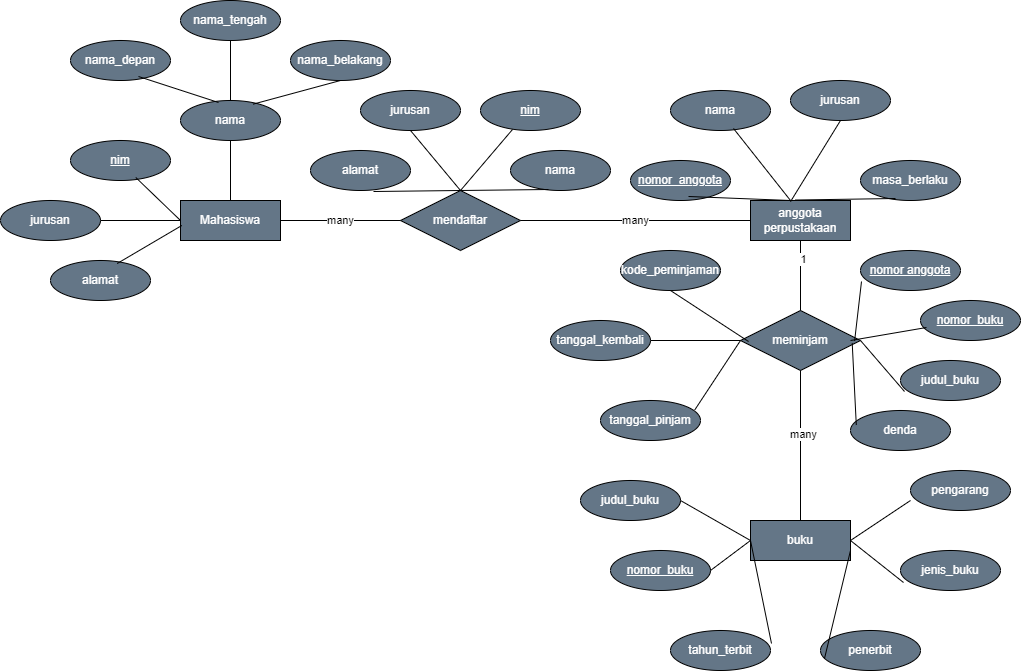

The diagram above was exported from draw.io. Its source (the exported page's mxGraphModel, read from the mxfile embedded in the PNG):
<mxGraphModel dx="1590" dy="987" grid="1" gridSize="10" guides="1" tooltips="1" connect="1" arrows="1" fold="1" page="1" pageScale="1" pageWidth="850" pageHeight="1100" math="0" shadow="0">
  <root>
    <mxCell id="0" />
    <mxCell id="1" parent="0" />
    <mxCell id="e1toNaO2d9H1OFY8TycH-1" value="Mahasiswa" style="whiteSpace=wrap;html=1;align=center;fillColor=#647687;strokeColor=default;fontColor=#ffffff;" parent="1" vertex="1">
      <mxGeometry x="360" y="370" width="100" height="40" as="geometry" />
    </mxCell>
    <mxCell id="e1toNaO2d9H1OFY8TycH-2" value="jurusan" style="ellipse;whiteSpace=wrap;html=1;align=center;fillColor=#647687;strokeColor=default;fontColor=#ffffff;" parent="1" vertex="1">
      <mxGeometry x="970" y="250" width="100" height="40" as="geometry" />
    </mxCell>
    <mxCell id="e1toNaO2d9H1OFY8TycH-3" value="mendaftar" style="shape=rhombus;perimeter=rhombusPerimeter;whiteSpace=wrap;html=1;align=center;fillColor=#647687;strokeColor=default;fontColor=#ffffff;" parent="1" vertex="1">
      <mxGeometry x="580" y="360" width="120" height="60" as="geometry" />
    </mxCell>
    <mxCell id="e1toNaO2d9H1OFY8TycH-4" value="many" style="endArrow=none;html=1;rounded=0;exitX=1;exitY=0.5;exitDx=0;exitDy=0;fillColor=#647687;strokeColor=default;" parent="1" source="e1toNaO2d9H1OFY8TycH-1" target="e1toNaO2d9H1OFY8TycH-3" edge="1">
      <mxGeometry relative="1" as="geometry">
        <mxPoint x="420" y="339.5" as="sourcePoint" />
        <mxPoint x="580" y="339.5" as="targetPoint" />
        <Array as="points">
          <mxPoint x="520" y="390" />
        </Array>
      </mxGeometry>
    </mxCell>
    <mxCell id="e1toNaO2d9H1OFY8TycH-6" value="anggota perpustakaan" style="whiteSpace=wrap;html=1;align=center;fillColor=#647687;strokeColor=default;fontColor=#ffffff;" parent="1" vertex="1">
      <mxGeometry x="930" y="370" width="100" height="40" as="geometry" />
    </mxCell>
    <mxCell id="e1toNaO2d9H1OFY8TycH-7" value="many" style="endArrow=none;html=1;rounded=0;exitX=1;exitY=0.5;exitDx=0;exitDy=0;entryX=0;entryY=0.5;entryDx=0;entryDy=0;fillColor=#647687;strokeColor=default;" parent="1" source="e1toNaO2d9H1OFY8TycH-3" target="e1toNaO2d9H1OFY8TycH-6" edge="1">
      <mxGeometry relative="1" as="geometry">
        <mxPoint x="660" y="400" as="sourcePoint" />
        <mxPoint x="820" y="400" as="targetPoint" />
      </mxGeometry>
    </mxCell>
    <mxCell id="e1toNaO2d9H1OFY8TycH-9" value="" style="endArrow=none;html=1;rounded=0;exitX=0.4;exitY=0.029;exitDx=0;exitDy=0;exitPerimeter=0;fillColor=#647687;strokeColor=default;entryX=0.5;entryY=1;entryDx=0;entryDy=0;" parent="1" source="e1toNaO2d9H1OFY8TycH-6" target="e1toNaO2d9H1OFY8TycH-2" edge="1">
      <mxGeometry relative="1" as="geometry">
        <mxPoint x="820" y="280" as="sourcePoint" />
        <mxPoint x="1032" y="270" as="targetPoint" />
      </mxGeometry>
    </mxCell>
    <mxCell id="QADl9gagZnBANp8NskFl-1" value="nama" style="ellipse;whiteSpace=wrap;html=1;align=center;fillColor=#647687;strokeColor=default;fontColor=#ffffff;" vertex="1" parent="1">
      <mxGeometry x="360" y="270" width="100" height="40" as="geometry" />
    </mxCell>
    <mxCell id="QADl9gagZnBANp8NskFl-3" value="" style="endArrow=none;html=1;rounded=0;exitX=0.5;exitY=0;exitDx=0;exitDy=0;entryX=0.5;entryY=1;entryDx=0;entryDy=0;fillColor=#647687;strokeColor=default;" edge="1" parent="1" source="e1toNaO2d9H1OFY8TycH-1" target="QADl9gagZnBANp8NskFl-1">
      <mxGeometry relative="1" as="geometry">
        <mxPoint x="320" y="260" as="sourcePoint" />
        <mxPoint x="480" y="260" as="targetPoint" />
      </mxGeometry>
    </mxCell>
    <mxCell id="QADl9gagZnBANp8NskFl-5" value="jurusan" style="ellipse;whiteSpace=wrap;html=1;align=center;fillColor=#647687;strokeColor=default;fontColor=#ffffff;" vertex="1" parent="1">
      <mxGeometry x="180" y="370" width="100" height="40" as="geometry" />
    </mxCell>
    <mxCell id="QADl9gagZnBANp8NskFl-6" value="alamat" style="ellipse;whiteSpace=wrap;html=1;align=center;fillColor=#647687;strokeColor=default;fontColor=#ffffff;" vertex="1" parent="1">
      <mxGeometry x="230" y="430" width="100" height="40" as="geometry" />
    </mxCell>
    <mxCell id="QADl9gagZnBANp8NskFl-7" value="nim" style="ellipse;whiteSpace=wrap;html=1;align=center;fontStyle=4;fillColor=#647687;strokeColor=default;fontColor=#ffffff;" vertex="1" parent="1">
      <mxGeometry x="250" y="310" width="100" height="40" as="geometry" />
    </mxCell>
    <mxCell id="QADl9gagZnBANp8NskFl-8" value="nama_depan" style="ellipse;whiteSpace=wrap;html=1;align=center;fillColor=#647687;strokeColor=default;fontColor=#ffffff;" vertex="1" parent="1">
      <mxGeometry x="250" y="210" width="100" height="40" as="geometry" />
    </mxCell>
    <mxCell id="QADl9gagZnBANp8NskFl-9" value="nama_tengah" style="ellipse;whiteSpace=wrap;html=1;align=center;fillColor=#647687;strokeColor=default;fontColor=#ffffff;" vertex="1" parent="1">
      <mxGeometry x="360" y="170" width="100" height="40" as="geometry" />
    </mxCell>
    <mxCell id="QADl9gagZnBANp8NskFl-10" value="nama_belakang" style="ellipse;whiteSpace=wrap;html=1;align=center;fillColor=#647687;strokeColor=default;fontColor=#ffffff;" vertex="1" parent="1">
      <mxGeometry x="470" y="210" width="100" height="40" as="geometry" />
    </mxCell>
    <mxCell id="QADl9gagZnBANp8NskFl-11" value="" style="endArrow=none;html=1;rounded=0;exitX=0.68;exitY=0.9;exitDx=0;exitDy=0;exitPerimeter=0;entryX=0.38;entryY=0.05;entryDx=0;entryDy=0;entryPerimeter=0;fillColor=#647687;strokeColor=default;" edge="1" parent="1" source="QADl9gagZnBANp8NskFl-8" target="QADl9gagZnBANp8NskFl-1">
      <mxGeometry relative="1" as="geometry">
        <mxPoint x="360" y="220" as="sourcePoint" />
        <mxPoint x="520" y="220" as="targetPoint" />
      </mxGeometry>
    </mxCell>
    <mxCell id="QADl9gagZnBANp8NskFl-12" value="" style="endArrow=none;html=1;rounded=0;exitX=0.5;exitY=0;exitDx=0;exitDy=0;fillColor=#647687;strokeColor=default;entryX=0.5;entryY=1;entryDx=0;entryDy=0;" edge="1" parent="1" source="QADl9gagZnBANp8NskFl-1" target="QADl9gagZnBANp8NskFl-9">
      <mxGeometry relative="1" as="geometry">
        <mxPoint x="400" y="200" as="sourcePoint" />
        <mxPoint x="396" y="221" as="targetPoint" />
      </mxGeometry>
    </mxCell>
    <mxCell id="QADl9gagZnBANp8NskFl-13" value="" style="endArrow=none;html=1;rounded=0;exitX=0.725;exitY=0.092;exitDx=0;exitDy=0;exitPerimeter=0;entryX=0.5;entryY=1;entryDx=0;entryDy=0;fillColor=#647687;strokeColor=default;" edge="1" parent="1" source="QADl9gagZnBANp8NskFl-1" target="QADl9gagZnBANp8NskFl-10">
      <mxGeometry relative="1" as="geometry">
        <mxPoint x="520" y="240" as="sourcePoint" />
        <mxPoint x="680" y="240" as="targetPoint" />
      </mxGeometry>
    </mxCell>
    <mxCell id="QADl9gagZnBANp8NskFl-16" value="" style="endArrow=none;html=1;rounded=0;exitX=0.653;exitY=0.925;exitDx=0;exitDy=0;exitPerimeter=0;entryX=0;entryY=0.5;entryDx=0;entryDy=0;fillColor=#647687;strokeColor=default;" edge="1" parent="1" source="QADl9gagZnBANp8NskFl-7" target="e1toNaO2d9H1OFY8TycH-1">
      <mxGeometry relative="1" as="geometry">
        <mxPoint x="360" y="400" as="sourcePoint" />
        <mxPoint x="520" y="400" as="targetPoint" />
      </mxGeometry>
    </mxCell>
    <mxCell id="QADl9gagZnBANp8NskFl-17" value="" style="endArrow=none;html=1;rounded=0;exitX=1;exitY=0.5;exitDx=0;exitDy=0;entryX=0;entryY=0.5;entryDx=0;entryDy=0;fillColor=#647687;strokeColor=default;" edge="1" parent="1" source="QADl9gagZnBANp8NskFl-5" target="e1toNaO2d9H1OFY8TycH-1">
      <mxGeometry relative="1" as="geometry">
        <mxPoint x="390" y="400" as="sourcePoint" />
        <mxPoint x="550" y="400" as="targetPoint" />
      </mxGeometry>
    </mxCell>
    <mxCell id="QADl9gagZnBANp8NskFl-18" value="" style="endArrow=none;html=1;rounded=0;exitX=0.667;exitY=0.075;exitDx=0;exitDy=0;exitPerimeter=0;entryX=0.013;entryY=0.625;entryDx=0;entryDy=0;entryPerimeter=0;fillColor=#647687;strokeColor=default;" edge="1" parent="1" source="QADl9gagZnBANp8NskFl-6" target="e1toNaO2d9H1OFY8TycH-1">
      <mxGeometry relative="1" as="geometry">
        <mxPoint x="400" y="430" as="sourcePoint" />
        <mxPoint x="560" y="430" as="targetPoint" />
      </mxGeometry>
    </mxCell>
    <mxCell id="QADl9gagZnBANp8NskFl-19" value="alamat" style="ellipse;whiteSpace=wrap;html=1;align=center;fillColor=#647687;strokeColor=default;fontColor=#ffffff;" vertex="1" parent="1">
      <mxGeometry x="490" y="320" width="100" height="40" as="geometry" />
    </mxCell>
    <mxCell id="QADl9gagZnBANp8NskFl-20" value="jurusan" style="ellipse;whiteSpace=wrap;html=1;align=center;fillColor=#647687;strokeColor=default;fontColor=#ffffff;" vertex="1" parent="1">
      <mxGeometry x="540" y="260" width="100" height="40" as="geometry" />
    </mxCell>
    <mxCell id="QADl9gagZnBANp8NskFl-21" value="nama" style="ellipse;whiteSpace=wrap;html=1;align=center;fillColor=#647687;strokeColor=default;fontColor=#ffffff;" vertex="1" parent="1">
      <mxGeometry x="690" y="320" width="100" height="40" as="geometry" />
    </mxCell>
    <mxCell id="QADl9gagZnBANp8NskFl-22" value="nim" style="ellipse;whiteSpace=wrap;html=1;align=center;fontStyle=4;fillColor=#647687;strokeColor=default;fontColor=#ffffff;" vertex="1" parent="1">
      <mxGeometry x="660" y="260" width="100" height="40" as="geometry" />
    </mxCell>
    <mxCell id="QADl9gagZnBANp8NskFl-23" value="" style="endArrow=none;html=1;rounded=0;exitX=0.63;exitY=1.025;exitDx=0;exitDy=0;exitPerimeter=0;entryX=0.5;entryY=0;entryDx=0;entryDy=0;fillColor=#647687;strokeColor=default;" edge="1" parent="1" source="QADl9gagZnBANp8NskFl-19" target="e1toNaO2d9H1OFY8TycH-3">
      <mxGeometry relative="1" as="geometry">
        <mxPoint x="550" y="410" as="sourcePoint" />
        <mxPoint x="710" y="410" as="targetPoint" />
      </mxGeometry>
    </mxCell>
    <mxCell id="QADl9gagZnBANp8NskFl-24" value="" style="endArrow=none;html=1;rounded=0;exitX=0.5;exitY=1;exitDx=0;exitDy=0;entryX=0.5;entryY=0;entryDx=0;entryDy=0;fillColor=#647687;strokeColor=default;" edge="1" parent="1" source="QADl9gagZnBANp8NskFl-20" target="e1toNaO2d9H1OFY8TycH-3">
      <mxGeometry relative="1" as="geometry">
        <mxPoint x="600" y="420" as="sourcePoint" />
        <mxPoint x="760" y="420" as="targetPoint" />
      </mxGeometry>
    </mxCell>
    <mxCell id="QADl9gagZnBANp8NskFl-25" value="" style="endArrow=none;html=1;rounded=0;exitX=0.32;exitY=0.975;exitDx=0;exitDy=0;exitPerimeter=0;entryX=0.5;entryY=0;entryDx=0;entryDy=0;fillColor=#647687;strokeColor=default;" edge="1" parent="1" source="QADl9gagZnBANp8NskFl-22" target="e1toNaO2d9H1OFY8TycH-3">
      <mxGeometry relative="1" as="geometry">
        <mxPoint x="600" y="400" as="sourcePoint" />
        <mxPoint x="760" y="400" as="targetPoint" />
      </mxGeometry>
    </mxCell>
    <mxCell id="QADl9gagZnBANp8NskFl-26" value="" style="endArrow=none;html=1;rounded=0;exitX=0.38;exitY=0.975;exitDx=0;exitDy=0;exitPerimeter=0;fillColor=#647687;strokeColor=default;" edge="1" parent="1" source="QADl9gagZnBANp8NskFl-21">
      <mxGeometry relative="1" as="geometry">
        <mxPoint x="580" y="430" as="sourcePoint" />
        <mxPoint x="640" y="360" as="targetPoint" />
      </mxGeometry>
    </mxCell>
    <mxCell id="QADl9gagZnBANp8NskFl-27" value="nomor_anggota" style="ellipse;whiteSpace=wrap;html=1;align=center;fontStyle=4;fillColor=#647687;strokeColor=default;fontColor=#ffffff;" vertex="1" parent="1">
      <mxGeometry x="810" y="330" width="100" height="40" as="geometry" />
    </mxCell>
    <mxCell id="QADl9gagZnBANp8NskFl-28" value="nama" style="ellipse;whiteSpace=wrap;html=1;align=center;fillColor=#647687;strokeColor=default;fontColor=#ffffff;" vertex="1" parent="1">
      <mxGeometry x="850" y="260" width="100" height="40" as="geometry" />
    </mxCell>
    <mxCell id="QADl9gagZnBANp8NskFl-29" value="masa_berlaku" style="ellipse;whiteSpace=wrap;html=1;align=center;fillColor=#647687;strokeColor=default;fontColor=#ffffff;" vertex="1" parent="1">
      <mxGeometry x="1040" y="330" width="100" height="40" as="geometry" />
    </mxCell>
    <mxCell id="QADl9gagZnBANp8NskFl-30" value="" style="endArrow=none;html=1;rounded=0;exitX=0.58;exitY=0.9;exitDx=0;exitDy=0;exitPerimeter=0;fillColor=#647687;strokeColor=default;" edge="1" parent="1" source="QADl9gagZnBANp8NskFl-27">
      <mxGeometry relative="1" as="geometry">
        <mxPoint x="760" y="410" as="sourcePoint" />
        <mxPoint x="970" y="370" as="targetPoint" />
      </mxGeometry>
    </mxCell>
    <mxCell id="QADl9gagZnBANp8NskFl-31" value="" style="endArrow=none;html=1;rounded=0;exitX=0.63;exitY=0.95;exitDx=0;exitDy=0;exitPerimeter=0;fillColor=#647687;strokeColor=default;" edge="1" parent="1" source="QADl9gagZnBANp8NskFl-28">
      <mxGeometry relative="1" as="geometry">
        <mxPoint x="850" y="390" as="sourcePoint" />
        <mxPoint x="970" y="370" as="targetPoint" />
      </mxGeometry>
    </mxCell>
    <mxCell id="QADl9gagZnBANp8NskFl-33" value="" style="endArrow=none;html=1;rounded=0;exitX=0.35;exitY=0.95;exitDx=0;exitDy=0;exitPerimeter=0;entryX=0.45;entryY=-0.012;entryDx=0;entryDy=0;entryPerimeter=0;fillColor=#647687;strokeColor=default;" edge="1" parent="1" source="QADl9gagZnBANp8NskFl-29" target="e1toNaO2d9H1OFY8TycH-6">
      <mxGeometry relative="1" as="geometry">
        <mxPoint x="720" y="450" as="sourcePoint" />
        <mxPoint x="880" y="450" as="targetPoint" />
      </mxGeometry>
    </mxCell>
    <mxCell id="QADl9gagZnBANp8NskFl-34" value="meminjam" style="shape=rhombus;perimeter=rhombusPerimeter;whiteSpace=wrap;html=1;align=center;fillColor=#647687;strokeColor=default;fontColor=#ffffff;" vertex="1" parent="1">
      <mxGeometry x="920" y="480" width="120" height="60" as="geometry" />
    </mxCell>
    <mxCell id="QADl9gagZnBANp8NskFl-35" value="buku" style="whiteSpace=wrap;html=1;align=center;fillColor=#647687;strokeColor=default;fontColor=#ffffff;" vertex="1" parent="1">
      <mxGeometry x="930" y="690" width="100" height="40" as="geometry" />
    </mxCell>
    <mxCell id="QADl9gagZnBANp8NskFl-36" value="kode_peminjaman" style="ellipse;whiteSpace=wrap;html=1;align=center;fillColor=#647687;strokeColor=default;fontColor=#ffffff;" vertex="1" parent="1">
      <mxGeometry x="800" y="420" width="100" height="40" as="geometry" />
    </mxCell>
    <mxCell id="QADl9gagZnBANp8NskFl-37" value="tanggal_kembali" style="ellipse;whiteSpace=wrap;html=1;align=center;fillColor=#647687;strokeColor=default;fontColor=#ffffff;" vertex="1" parent="1">
      <mxGeometry x="730" y="490" width="100" height="40" as="geometry" />
    </mxCell>
    <mxCell id="QADl9gagZnBANp8NskFl-38" value="tanggal_pinjam" style="ellipse;whiteSpace=wrap;html=1;align=center;fillColor=#647687;strokeColor=default;fontColor=#ffffff;" vertex="1" parent="1">
      <mxGeometry x="780" y="570" width="100" height="40" as="geometry" />
    </mxCell>
    <mxCell id="QADl9gagZnBANp8NskFl-41" value="judul_buku" style="ellipse;whiteSpace=wrap;html=1;align=center;fillColor=#647687;strokeColor=default;fontColor=#ffffff;" vertex="1" parent="1">
      <mxGeometry x="1080" y="530" width="100" height="40" as="geometry" />
    </mxCell>
    <mxCell id="QADl9gagZnBANp8NskFl-42" value="denda" style="ellipse;whiteSpace=wrap;html=1;align=center;fillColor=#647687;strokeColor=default;fontColor=#ffffff;" vertex="1" parent="1">
      <mxGeometry x="1030" y="580" width="100" height="40" as="geometry" />
    </mxCell>
    <mxCell id="QADl9gagZnBANp8NskFl-45" value="nomor_buku" style="ellipse;whiteSpace=wrap;html=1;align=center;fontStyle=4;fillColor=#647687;strokeColor=default;fontColor=#ffffff;" vertex="1" parent="1">
      <mxGeometry x="1100" y="470" width="100" height="40" as="geometry" />
    </mxCell>
    <mxCell id="QADl9gagZnBANp8NskFl-46" value="nomor anggota" style="ellipse;whiteSpace=wrap;html=1;align=center;fontStyle=4;fillColor=#647687;strokeColor=default;fontColor=#ffffff;" vertex="1" parent="1">
      <mxGeometry x="1040" y="420" width="100" height="40" as="geometry" />
    </mxCell>
    <mxCell id="QADl9gagZnBANp8NskFl-47" value="judul_buku" style="ellipse;whiteSpace=wrap;html=1;align=center;fillColor=#647687;strokeColor=default;fontColor=#ffffff;" vertex="1" parent="1">
      <mxGeometry x="760" y="650" width="100" height="40" as="geometry" />
    </mxCell>
    <mxCell id="QADl9gagZnBANp8NskFl-48" value="nomor_buku" style="ellipse;whiteSpace=wrap;html=1;align=center;fontStyle=4;fillColor=#647687;strokeColor=default;fontColor=#ffffff;" vertex="1" parent="1">
      <mxGeometry x="790" y="720" width="100" height="40" as="geometry" />
    </mxCell>
    <mxCell id="QADl9gagZnBANp8NskFl-49" value="tahun_terbit" style="ellipse;whiteSpace=wrap;html=1;align=center;fillColor=#647687;strokeColor=default;fontColor=#ffffff;" vertex="1" parent="1">
      <mxGeometry x="850" y="800" width="100" height="40" as="geometry" />
    </mxCell>
    <mxCell id="QADl9gagZnBANp8NskFl-50" value="pengarang" style="ellipse;whiteSpace=wrap;html=1;align=center;fillColor=#647687;strokeColor=default;fontColor=#ffffff;" vertex="1" parent="1">
      <mxGeometry x="1090" y="640" width="100" height="40" as="geometry" />
    </mxCell>
    <mxCell id="QADl9gagZnBANp8NskFl-51" value="jenis_buku" style="ellipse;whiteSpace=wrap;html=1;align=center;fillColor=#647687;strokeColor=default;fontColor=#ffffff;" vertex="1" parent="1">
      <mxGeometry x="1080" y="720" width="100" height="40" as="geometry" />
    </mxCell>
    <mxCell id="QADl9gagZnBANp8NskFl-52" value="penerbit" style="ellipse;whiteSpace=wrap;html=1;align=center;fillColor=#647687;strokeColor=default;fontColor=#ffffff;" vertex="1" parent="1">
      <mxGeometry x="1000" y="800" width="100" height="40" as="geometry" />
    </mxCell>
    <mxCell id="QADl9gagZnBANp8NskFl-53" value="" style="endArrow=none;html=1;rounded=0;exitX=0;exitY=0.5;exitDx=0;exitDy=0;entryX=1;entryY=0.5;entryDx=0;entryDy=0;fillColor=#647687;strokeColor=default;" edge="1" parent="1" source="QADl9gagZnBANp8NskFl-35" target="QADl9gagZnBANp8NskFl-47">
      <mxGeometry relative="1" as="geometry">
        <mxPoint x="500" y="600" as="sourcePoint" />
        <mxPoint x="660" y="600" as="targetPoint" />
      </mxGeometry>
    </mxCell>
    <mxCell id="QADl9gagZnBANp8NskFl-54" value="" style="endArrow=none;html=1;rounded=0;exitX=1;exitY=0.5;exitDx=0;exitDy=0;entryX=0;entryY=0.5;entryDx=0;entryDy=0;fillColor=#647687;strokeColor=default;" edge="1" parent="1" source="QADl9gagZnBANp8NskFl-48" target="QADl9gagZnBANp8NskFl-35">
      <mxGeometry relative="1" as="geometry">
        <mxPoint x="830" y="750" as="sourcePoint" />
        <mxPoint x="990" y="750" as="targetPoint" />
      </mxGeometry>
    </mxCell>
    <mxCell id="QADl9gagZnBANp8NskFl-55" value="" style="endArrow=none;html=1;rounded=0;entryX=0;entryY=0.5;entryDx=0;entryDy=0;exitX=1.01;exitY=0.325;exitDx=0;exitDy=0;exitPerimeter=0;fillColor=#647687;strokeColor=default;" edge="1" parent="1" source="QADl9gagZnBANp8NskFl-49" target="QADl9gagZnBANp8NskFl-35">
      <mxGeometry relative="1" as="geometry">
        <mxPoint x="810" y="770" as="sourcePoint" />
        <mxPoint x="970" y="770" as="targetPoint" />
      </mxGeometry>
    </mxCell>
    <mxCell id="QADl9gagZnBANp8NskFl-56" value="" style="endArrow=none;html=1;rounded=0;exitX=1;exitY=0.5;exitDx=0;exitDy=0;entryX=0;entryY=0.75;entryDx=0;entryDy=0;entryPerimeter=0;fillColor=#647687;strokeColor=default;" edge="1" parent="1" source="QADl9gagZnBANp8NskFl-35" target="QADl9gagZnBANp8NskFl-50">
      <mxGeometry relative="1" as="geometry">
        <mxPoint x="880" y="770" as="sourcePoint" />
        <mxPoint x="1040" y="770" as="targetPoint" />
      </mxGeometry>
    </mxCell>
    <mxCell id="QADl9gagZnBANp8NskFl-57" value="" style="endArrow=none;html=1;rounded=0;entryX=0.03;entryY=0.8;entryDx=0;entryDy=0;entryPerimeter=0;exitX=1;exitY=0.5;exitDx=0;exitDy=0;fillColor=#647687;strokeColor=default;" edge="1" parent="1" source="QADl9gagZnBANp8NskFl-35" target="QADl9gagZnBANp8NskFl-51">
      <mxGeometry relative="1" as="geometry">
        <mxPoint x="880" y="770" as="sourcePoint" />
        <mxPoint x="1040" y="770" as="targetPoint" />
        <Array as="points" />
      </mxGeometry>
    </mxCell>
    <mxCell id="QADl9gagZnBANp8NskFl-58" value="" style="endArrow=none;html=1;rounded=0;entryX=0.04;entryY=0.7;entryDx=0;entryDy=0;entryPerimeter=0;exitX=1;exitY=0.75;exitDx=0;exitDy=0;fillColor=#647687;strokeColor=default;" edge="1" parent="1" source="QADl9gagZnBANp8NskFl-35" target="QADl9gagZnBANp8NskFl-52">
      <mxGeometry relative="1" as="geometry">
        <mxPoint x="810" y="850" as="sourcePoint" />
        <mxPoint x="970" y="850" as="targetPoint" />
      </mxGeometry>
    </mxCell>
    <mxCell id="QADl9gagZnBANp8NskFl-59" value="" style="endArrow=none;html=1;rounded=0;entryX=0;entryY=0.5;entryDx=0;entryDy=0;exitX=0.942;exitY=0.238;exitDx=0;exitDy=0;exitPerimeter=0;fillColor=#647687;strokeColor=default;" edge="1" parent="1" source="QADl9gagZnBANp8NskFl-38" target="QADl9gagZnBANp8NskFl-34">
      <mxGeometry relative="1" as="geometry">
        <mxPoint x="570" y="550" as="sourcePoint" />
        <mxPoint x="730" y="550" as="targetPoint" />
      </mxGeometry>
    </mxCell>
    <mxCell id="QADl9gagZnBANp8NskFl-60" value="" style="endArrow=none;html=1;rounded=0;entryX=0;entryY=0.5;entryDx=0;entryDy=0;exitX=1;exitY=0.5;exitDx=0;exitDy=0;fillColor=#647687;strokeColor=default;" edge="1" parent="1" source="QADl9gagZnBANp8NskFl-37" target="QADl9gagZnBANp8NskFl-34">
      <mxGeometry relative="1" as="geometry">
        <mxPoint x="680" y="550" as="sourcePoint" />
        <mxPoint x="840" y="550" as="targetPoint" />
      </mxGeometry>
    </mxCell>
    <mxCell id="QADl9gagZnBANp8NskFl-61" value="" style="endArrow=none;html=1;rounded=0;entryX=0.067;entryY=0.517;entryDx=0;entryDy=0;entryPerimeter=0;exitX=0.5;exitY=1;exitDx=0;exitDy=0;fillColor=#647687;strokeColor=default;" edge="1" parent="1" source="QADl9gagZnBANp8NskFl-36" target="QADl9gagZnBANp8NskFl-34">
      <mxGeometry relative="1" as="geometry">
        <mxPoint x="610" y="450" as="sourcePoint" />
        <mxPoint x="770" y="450" as="targetPoint" />
      </mxGeometry>
    </mxCell>
    <mxCell id="QADl9gagZnBANp8NskFl-62" value="" style="endArrow=none;html=1;rounded=0;entryX=0.01;entryY=0.775;entryDx=0;entryDy=0;entryPerimeter=0;exitX=0.951;exitY=0.506;exitDx=0;exitDy=0;exitPerimeter=0;fillColor=#647687;strokeColor=default;" edge="1" parent="1" source="QADl9gagZnBANp8NskFl-34" target="QADl9gagZnBANp8NskFl-46">
      <mxGeometry relative="1" as="geometry">
        <mxPoint x="810" y="590" as="sourcePoint" />
        <mxPoint x="970" y="590" as="targetPoint" />
      </mxGeometry>
    </mxCell>
    <mxCell id="QADl9gagZnBANp8NskFl-63" value="" style="endArrow=none;html=1;rounded=0;entryX=0.06;entryY=0.675;entryDx=0;entryDy=0;entryPerimeter=0;fillColor=#647687;strokeColor=default;exitX=0.917;exitY=0.5;exitDx=0;exitDy=0;exitPerimeter=0;" edge="1" parent="1" source="QADl9gagZnBANp8NskFl-34" target="QADl9gagZnBANp8NskFl-45">
      <mxGeometry relative="1" as="geometry">
        <mxPoint x="1040" y="510" as="sourcePoint" />
        <mxPoint x="960" y="590" as="targetPoint" />
      </mxGeometry>
    </mxCell>
    <mxCell id="QADl9gagZnBANp8NskFl-64" value="" style="endArrow=none;html=1;rounded=0;entryX=0.04;entryY=0.775;entryDx=0;entryDy=0;entryPerimeter=0;exitX=1;exitY=0.5;exitDx=0;exitDy=0;fillColor=#647687;strokeColor=default;" edge="1" parent="1" source="QADl9gagZnBANp8NskFl-34" target="QADl9gagZnBANp8NskFl-41">
      <mxGeometry relative="1" as="geometry">
        <mxPoint x="750" y="600" as="sourcePoint" />
        <mxPoint x="910" y="600" as="targetPoint" />
      </mxGeometry>
    </mxCell>
    <mxCell id="QADl9gagZnBANp8NskFl-65" value="" style="endArrow=none;html=1;rounded=0;entryX=0.058;entryY=0.363;entryDx=0;entryDy=0;entryPerimeter=0;fillColor=#647687;strokeColor=default;exitX=0.931;exitY=0.547;exitDx=0;exitDy=0;exitPerimeter=0;" edge="1" parent="1" source="QADl9gagZnBANp8NskFl-34" target="QADl9gagZnBANp8NskFl-42">
      <mxGeometry relative="1" as="geometry">
        <mxPoint x="988" y="536" as="sourcePoint" />
        <mxPoint x="770" y="600" as="targetPoint" />
        <Array as="points" />
      </mxGeometry>
    </mxCell>
    <mxCell id="QADl9gagZnBANp8NskFl-66" value="" style="endArrow=none;html=1;rounded=0;entryX=0.5;entryY=1;entryDx=0;entryDy=0;exitX=0.5;exitY=0;exitDx=0;exitDy=0;fillColor=#647687;strokeColor=default;" edge="1" parent="1" source="QADl9gagZnBANp8NskFl-34" target="e1toNaO2d9H1OFY8TycH-6">
      <mxGeometry relative="1" as="geometry">
        <mxPoint x="520" y="510" as="sourcePoint" />
        <mxPoint x="680" y="510" as="targetPoint" />
      </mxGeometry>
    </mxCell>
    <mxCell id="QADl9gagZnBANp8NskFl-69" value="1" style="edgeLabel;html=1;align=center;verticalAlign=middle;resizable=0;points=[];" vertex="1" connectable="0" parent="QADl9gagZnBANp8NskFl-66">
      <mxGeometry x="0.4667" y="-2" relative="1" as="geometry">
        <mxPoint as="offset" />
      </mxGeometry>
    </mxCell>
    <mxCell id="QADl9gagZnBANp8NskFl-67" value="" style="endArrow=none;html=1;rounded=0;exitX=0.5;exitY=0;exitDx=0;exitDy=0;fillColor=#647687;strokeColor=default;entryX=0.5;entryY=1;entryDx=0;entryDy=0;" edge="1" parent="1" source="QADl9gagZnBANp8NskFl-35" target="QADl9gagZnBANp8NskFl-34">
      <mxGeometry relative="1" as="geometry">
        <mxPoint x="560" y="610" as="sourcePoint" />
        <mxPoint x="980" y="540" as="targetPoint" />
      </mxGeometry>
    </mxCell>
    <mxCell id="QADl9gagZnBANp8NskFl-68" value="many" style="edgeLabel;html=1;align=center;verticalAlign=middle;resizable=0;points=[];" vertex="1" connectable="0" parent="QADl9gagZnBANp8NskFl-67">
      <mxGeometry x="0.1511" y="-2" relative="1" as="geometry">
        <mxPoint as="offset" />
      </mxGeometry>
    </mxCell>
  </root>
</mxGraphModel>